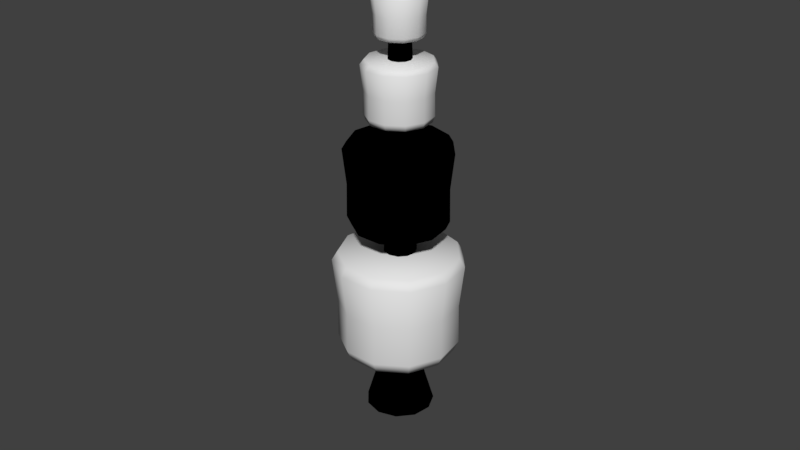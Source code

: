 # Source: Boom_Marshmellow4.blend  (saved by Blender 2.78.0; exported with 4.5.12 LTS)
import bpy
from mathutils import Matrix  # noqa: F401  (used for matrix-valued properties, if any)

bpy.ops.wm.read_factory_settings(use_empty=True)
scene = bpy.context.scene
scene.name = 'Scene'

# ---- collections
col_collection_1 = bpy.data.collections.new('Collection 1'); scene.collection.children.link(col_collection_1)

# ---- images (referenced by path relative to the original .blend; pixels are not part of the script)
import os
ASSET_DIR = os.environ.get("B2B_ASSET_DIR", "")  # directory of the original .blend (textures are referenced by path, not embedded)
HERE = os.path.dirname(os.path.abspath(__file__))  # packed textures are extracted next to this script under _unpacked/

def load_image(name, relpath, width, height, colorspace="sRGB"):
    """Load a texture the original file referenced (path relative to the .blend, or extracted next to this script)."""
    p = next((c for c in (os.path.join(HERE, relpath), os.path.join(ASSET_DIR, relpath)) if relpath and os.path.exists(c)), "")
    if p:
        img = bpy.data.images.load(p, check_existing=True)
        img.name = name
    else:  # same state as the original file: an image datablock whose file is absent (Cycles renders it pink)
        img = bpy.data.images.new(name, width, height)
        img.source = "FILE"
        img.filepath = "//" + (relpath or name)
    img.colorspace_settings.name = colorspace
    return img
img_boom_marshmellow2_1001_albedotransparency_png = load_image('Boom_Marshmellow2_1001_AlbedoTransparency.png', 'Boom_Marshmellow2_1001_AlbedoTransparency.png', 1024, 1024, 'sRGB')
img_boom_marshmellow_trunk_1001_albedotransparency_png = load_image('Boom_Marshmellow_Trunk_1001_AlbedoTransparency.png', 'Boom_Marshmellow_Trunk_1001_AlbedoTransparency.png', 1024, 1024, 'sRGB')
img_boom_marshmellow2_1001_albedotransparency_png_001 = load_image('Boom_Marshmellow2_1001_AlbedoTransparency.png.001', 'Boom_Marshmellow2_1001_AlbedoTransparency.png', 1024, 1024, 'sRGB')

# ---- materials (node trees are filled in below, after node groups)
mat_material_006 = bpy.data.materials.new('Material.006')
mat_material_006.alpha_threshold = 0.0
mat_material_006.roughness = 0.5
mat_material_002 = bpy.data.materials.new('Material.002')
mat_material_002.alpha_threshold = 0.0
mat_material_002.roughness = 0.5
mat_material_001 = bpy.data.materials.new('Material.001')
mat_material_001.alpha_threshold = 0.0
mat_material_001.roughness = 0.5
mat_material_003 = bpy.data.materials.new('Material.003')
mat_material_003.alpha_threshold = 0.0
mat_material_003.roughness = 0.5
mat_material_004 = bpy.data.materials.new('Material.004')
mat_material_004.alpha_threshold = 0.0
mat_material_004.roughness = 0.5
mat_material_005 = bpy.data.materials.new('Material.005')
mat_material_005.alpha_threshold = 0.0
mat_material_005.roughness = 0.5
mat_material_000 = bpy.data.materials.new('Material.000')
mat_material_000.alpha_threshold = 0.0
mat_material_000.roughness = 0.5

# ---- material node trees
mat_material_006.use_nodes = True; mat_material_006.node_tree.nodes.clear()
_N = mat_material_006.node_tree.nodes; _L = mat_material_006.node_tree.links
n0 = _N.new('ShaderNodeTexImage'); n0.name = 'Image Texture'; n0.location = (296, 177)
n0.width = 140
n0.image = img_boom_marshmellow2_1001_albedotransparency_png
n1 = _N.new('ShaderNodeOutputMaterial'); n1.name = 'Material Output'; n1.location = (300, 289)
n2 = _N.new('ShaderNodeBsdfDiffuse'); n2.name = 'Diffuse BSDF'; n2.location = (1, 318)
n2.width = 158
_L.new(n2.outputs[0], n1.inputs[0])
n1.is_active_output = True
mat_material_002.use_nodes = True; mat_material_002.node_tree.nodes.clear()
_N = mat_material_002.node_tree.nodes; _L = mat_material_002.node_tree.links
n0 = _N.new('ShaderNodeOutputMaterial'); n0.name = 'Material Output'; n0.location = (300, 300)
n1 = _N.new('ShaderNodeBsdfDiffuse'); n1.name = 'Diffuse BSDF'; n1.location = (10, 300)
n2 = _N.new('ShaderNodeTexImage'); n2.name = 'Image Texture'; n2.location = (316, 187)
n2.width = 140
n2.image = img_boom_marshmellow_trunk_1001_albedotransparency_png
_L.new(n1.outputs[0], n0.inputs[0])
n0.is_active_output = True
mat_material_001.use_nodes = True; mat_material_001.node_tree.nodes.clear()
_N = mat_material_001.node_tree.nodes; _L = mat_material_001.node_tree.links
n0 = _N.new('NodeUndefined'); n0.name = 'Output'; n0.location = (300, 300)
n0.inputs[1].default_value = 1.0
n1 = _N.new('NodeUndefined'); n1.name = 'Material'; n1.location = (10, 300)
n1.inputs[0].default_value = (0.0, 0.0, 0.0, 1.0)
n1.inputs[1].default_value = (0.0, 0.0, 0.0, 1.0)
n1.inputs[2].default_value = 0.0
n1.inputs[3].default_value = (0.0, 0.0, 0.0)
n2 = _N.new('ShaderNodeTexImage'); n2.name = 'Image Texture'; n2.location = (277, 64)
n2.width = 140
n2.image = img_boom_marshmellow2_1001_albedotransparency_png
_L.new(n1.outputs[0], n0.inputs[0])
mat_material_003.use_nodes = True; mat_material_003.node_tree.nodes.clear()
_N = mat_material_003.node_tree.nodes; _L = mat_material_003.node_tree.links
n0 = _N.new('ShaderNodeOutputMaterial'); n0.name = 'Material Output'; n0.location = (300, 300)
n1 = _N.new('ShaderNodeBsdfDiffuse'); n1.name = 'Diffuse BSDF'; n1.location = (10, 300)
n2 = _N.new('ShaderNodeTexImage'); n2.name = 'Image Texture'; n2.location = (299, 199)
n2.width = 140
n2.image = img_boom_marshmellow_trunk_1001_albedotransparency_png
_L.new(n1.outputs[0], n0.inputs[0])
n0.is_active_output = True
mat_material_004.use_nodes = True; mat_material_004.node_tree.nodes.clear()
_N = mat_material_004.node_tree.nodes; _L = mat_material_004.node_tree.links
n0 = _N.new('ShaderNodeOutputMaterial'); n0.name = 'Material Output'; n0.location = (300, 300)
n1 = _N.new('ShaderNodeBsdfDiffuse'); n1.name = 'Diffuse BSDF'; n1.location = (10, 300)
n2 = _N.new('ShaderNodeTexImage'); n2.name = 'Image Texture'; n2.location = (299, 183)
n2.width = 140
n2.image = img_boom_marshmellow_trunk_1001_albedotransparency_png
_L.new(n1.outputs[0], n0.inputs[0])
n0.is_active_output = True
mat_material_005.use_nodes = True; mat_material_005.node_tree.nodes.clear()
_N = mat_material_005.node_tree.nodes; _L = mat_material_005.node_tree.links
n0 = _N.new('ShaderNodeOutputMaterial'); n0.name = 'Material Output'; n0.location = (300, 300)
n1 = _N.new('ShaderNodeBsdfDiffuse'); n1.name = 'Diffuse BSDF'; n1.location = (10, 300)
n2 = _N.new('ShaderNodeTexImage'); n2.name = 'Image Texture'; n2.location = (301, 173)
n2.width = 140
n2.image = img_boom_marshmellow_trunk_1001_albedotransparency_png
_L.new(n1.outputs[0], n0.inputs[0])
n0.is_active_output = True
mat_material_000.use_nodes = True; mat_material_000.node_tree.nodes.clear()
_N = mat_material_000.node_tree.nodes; _L = mat_material_000.node_tree.links
n0 = _N.new('ShaderNodeTexImage'); n0.name = 'Image Texture'; n0.location = (296, 177)
n0.width = 140
n0.image = img_boom_marshmellow2_1001_albedotransparency_png_001
n1 = _N.new('ShaderNodeOutputMaterial'); n1.name = 'Material Output'; n1.location = (300, 289)
n2 = _N.new('ShaderNodeBsdfDiffuse'); n2.name = 'Diffuse BSDF'; n2.location = (1, 318)
n2.width = 158
_L.new(n2.outputs[0], n1.inputs[0])
n1.is_active_output = True

# ---- world
world_world = bpy.data.worlds.new('World'); scene.world = world_world
world_world.color = (0.05088, 0.05088, 0.05088)
world_world.use_sun_shadow = False
world_world.sun_shadow_jitter_overblur = 0.0
world_world.cycles.sampling_method = 'MANUAL'

# ---- meshes
me_marshmellow = bpy.data.meshes.new('Marshmellow')
me_marshmellow.from_pydata([(0.00487, -0.03018, 3.255), (0.00487, -0.03018, 4.668), (-0.7149, 0.2985, 3.952), (-0.7784, -0.1428, 3.952), (-0.5932, -0.5484, 3.952), (-0.2181, -0.7894, 3.952), (0.2278, -0.7894, 3.952), (0.6029, -0.5484, 3.952), (0.7881, -0.1428, 3.952), (0.7247, 0.2985, 3.952), (-0.4229, 0.6355, 3.952), (0.4327, 0.6355, 3.952), (0.00487, 0.7611, 3.952), (0.00487, 0.7047, 3.275), (0.00487, 0.77, 3.417), (0.00487, 0.7545, 4.651), (0.00487, 0.8263, 4.529), (0.4022, 0.588, 3.275), (0.4375, 0.6429, 3.417), (0.4291, 0.63, 4.651), (0.4679, 0.6903, 4.529), (0.6733, 0.2751, 3.275), (0.7327, 0.3022, 3.417), (0.7187, 0.2958, 4.651), (0.784, 0.3256, 4.529), (0.7323, -0.1348, 3.275), (0.7969, -0.1441, 3.417), (0.7816, -0.1419, 4.651), (0.8526, -0.1521, 4.529), (0.5602, -0.5114, 3.275), (0.6096, -0.5542, 3.417), (0.5979, -0.5441, 4.651), (0.6522, -0.5911, 4.529), (0.2119, -0.7353, 3.275), (0.2303, -0.7979, 3.417), (0.226, -0.7831, 4.651), (0.2462, -0.852, 4.529), (-0.2022, -0.7353, 3.275), (-0.2206, -0.7979, 3.417), (-0.2162, -0.7831, 4.651), (-0.2364, -0.852, 4.529), (-0.5505, -0.5114, 3.275), (-0.5998, -0.5542, 3.417), (-0.5882, -0.5441, 4.651), (-0.6424, -0.5911, 4.529), (-0.7225, -0.1348, 3.275), (-0.7871, -0.1441, 3.417), (-0.7719, -0.1419, 4.651), (-0.8429, -0.1521, 4.529), (-0.6636, 0.2751, 3.275), (-0.723, 0.3022, 3.417), (-0.7089, 0.2958, 4.651), (-0.7742, 0.3256, 4.529), (-0.3924, 0.588, 3.275), (-0.4277, 0.6429, 3.417), (-0.4194, 0.63, 4.651), (-0.4582, 0.6903, 4.529), (4.544e-08, -0.5536, 0.01457), (-0.004137, -0.04237, 8.087), (-0.2993, -0.4657, 0.01457), (-0.02704, -0.03564, 8.087), (-0.5035, -0.23, 0.01457), (-0.04268, -0.0176, 8.087), (-0.5479, 0.07878, 0.01457), (-0.04607, 0.00603, 8.087), (-0.4184, 0.3625, 0.01457), (-0.03616, 0.02775, 8.087), (-0.156, 0.5311, 0.01457), (-0.01607, 0.04065, 8.087), (0.156, 0.5311, 0.01457), (0.0078, 0.04065, 8.087), (0.4184, 0.3625, 0.01457), (0.02788, 0.02775, 8.087), (0.5479, 0.07878, 0.01457), (0.0378, 0.00603, 8.087), (0.5035, -0.23, 0.01457), (0.0344, -0.0176, 8.087), (0.2993, -0.4657, 0.01457), (0.01877, -0.03564, 8.087), (-0.004102, -0.07619, 7.935), (-0.04529, -0.0641, 7.935), (-0.07341, -0.03165, 7.935), (-0.07952, 0.01084, 7.935), (-0.06168, 0.04989, 7.935), (-0.02557, 0.0731, 7.935), (0.01736, 0.0731, 7.935), (0.05348, 0.04989, 7.935), (0.07131, 0.01084, 7.935), (0.0652, -0.03165, 7.935), (0.03709, -0.0641, 7.935), (-0.1627, -0.2531, 0.9591), (-0.2737, -0.125, 0.9591), (-0.2978, 0.04282, 0.9591), (-0.2274, 0.197, 0.9591), (-0.08477, 0.2887, 0.9591), (0.08477, 0.2887, 0.9591), (0.2274, 0.197, 0.9591), (0.2978, 0.04282, 0.9591), (0.2737, -0.125, 0.9591), (0.1627, -0.2531, 0.9591), (4.525e-08, -0.3009, 0.9591), (-0.003526, -0.2055, 5.414), (-0.1146, -0.1729, 5.414), (-0.1905, -0.08537, 5.414), (-0.2069, 0.02925, 5.414), (-0.1588, 0.1346, 5.414), (-0.06142, 0.1972, 5.414), (0.05437, 0.1972, 5.414), (0.1518, 0.1346, 5.414), (0.1999, 0.02925, 5.414), (0.1834, -0.08537, 5.414), (0.1076, -0.1729, 5.414), (-0.003918, -0.1338, 7.131), (-0.07626, -0.1126, 7.131), (-0.1256, -0.05558, 7.131), (-0.1364, 0.01904, 7.131), (-0.105, 0.08762, 7.131), (-0.04161, 0.1284, 7.131), (0.03378, 0.1284, 7.131), (0.0972, 0.08762, 7.131), (0.1285, 0.01904, 7.131), (0.1178, -0.05558, 7.131), (0.06842, -0.1126, 7.131), (-0.2221, -0.3456, 0.5003), (-0.3736, -0.1706, 0.5003), (-0.4066, 0.05846, 0.5003), (-0.3104, 0.269, 0.5003), (-0.1157, 0.3941, 0.5003), (0.1157, 0.3941, 0.5003), (0.3104, 0.269, 0.5003), (0.4066, 0.05846, 0.5003), (0.3736, -0.1706, 0.5003), (0.2221, -0.3456, 0.5003), (4.514e-08, -0.4108, 0.5003), (-0.004137, -0.04237, 8.087), (-0.02704, -0.03564, 8.087), (-0.04268, -0.0176, 8.087), (-0.04607, 0.00603, 8.087), (-0.03616, 0.02775, 8.087), (-0.01607, 0.04065, 8.087), (0.0078, 0.04065, 8.087), (0.02788, 0.02775, 8.087), (0.0378, 0.00603, 8.087), (0.0344, -0.0176, 8.087), (0.01877, -0.03564, 8.087), (-0.004165, -6.103e-09, 8.212), (-0.008307, -0.004832, 4.974), (-0.008307, -0.004832, 5.922), (-0.4912, 0.2157, 5.441), (-0.5338, -0.08039, 5.441), (-0.4095, -0.3525, 5.441), (-0.1579, -0.5142, 5.441), (0.1413, -0.5142, 5.441), (0.3929, -0.3525, 5.441), (0.5172, -0.08039, 5.441), (0.4746, 0.2157, 5.441), (-0.2953, 0.4418, 5.441), (0.2787, 0.4418, 5.441), (-0.008307, 0.5261, 5.441), (-0.008307, 0.4983, 4.987), (-0.008307, 0.532, 5.083), (-0.008307, 0.5088, 5.91), (-0.008307, 0.5698, 5.828), (0.2637, 0.4185, 4.987), (0.2819, 0.4468, 5.083), (0.2694, 0.4273, 5.91), (0.3024, 0.4786, 5.828), (0.4494, 0.2042, 4.987), (0.48, 0.2182, 5.083), (0.459, 0.2086, 5.91), (0.5144, 0.2339, 5.828), (0.4897, -0.07644, 4.987), (0.5231, -0.08123, 5.083), (0.5001, -0.07794, 5.91), (0.5605, -0.08661, 5.828), (0.372, -0.3343, 4.987), (0.3974, -0.3564, 5.083), (0.3799, -0.3412, 5.91), (0.426, -0.3811, 5.828), (0.1335, -0.4876, 4.987), (0.1429, -0.5199, 5.083), (0.1364, -0.4977, 5.91), (0.1536, -0.5562, 5.828), (-0.1501, -0.4876, 4.987), (-0.1595, -0.5199, 5.083), (-0.153, -0.4977, 5.91), (-0.1702, -0.5562, 5.828), (-0.3886, -0.3343, 4.987), (-0.414, -0.3564, 5.083), (-0.3965, -0.3412, 5.91), (-0.4426, -0.3811, 5.828), (-0.5064, -0.07644, 4.987), (-0.5397, -0.08123, 5.083), (-0.5168, -0.07794, 5.91), (-0.5771, -0.08661, 5.828), (-0.466, 0.2042, 4.987), (-0.4966, 0.2182, 5.083), (-0.4756, 0.2086, 5.91), (-0.531, 0.2339, 5.828), (-0.2803, 0.4185, 4.987), (-0.2985, 0.4468, 5.083), (-0.286, 0.4273, 5.91), (-0.319, 0.4786, 5.828), (-0.008466, -0.0007181, 6.237), (-0.008466, -0.0007181, 6.927), (-0.3599, 0.1598, 6.577), (-0.3909, -0.0557, 6.577), (-0.3005, -0.2537, 6.577), (-0.1173, -0.3714, 6.577), (0.1004, -0.3714, 6.577), (0.2835, -0.2537, 6.577), (0.374, -0.0557, 6.577), (0.343, 0.1598, 6.577), (-0.2174, 0.3243, 6.577), (0.2004, 0.3243, 6.577), (-0.008466, 0.3857, 6.577), (-0.008466, 0.3489, 6.247), (-0.008466, 0.39, 6.316), (-0.008466, 0.3812, 6.918), (-0.008466, 0.4175, 6.859), (0.1806, 0.2934, 6.247), (0.2028, 0.3279, 6.316), (0.198, 0.3206, 6.918), (0.2176, 0.3511, 6.859), (0.3096, 0.1445, 6.247), (0.3469, 0.1616, 6.316), (0.3389, 0.1579, 6.918), (0.3719, 0.173, 6.859), (0.3376, -0.05048, 6.247), (0.3782, -0.05632, 6.316), (0.3696, -0.05507, 6.918), (0.4055, -0.06023, 6.859), (0.2558, -0.2297, 6.247), (0.2868, -0.2566, 6.316), (0.2802, -0.2508, 6.918), (0.3076, -0.2746, 6.859), (0.09004, -0.3362, 6.247), (0.1016, -0.3756, 6.316), (0.09913, -0.3672, 6.918), (0.1094, -0.402, 6.859), (-0.107, -0.3362, 6.247), (-0.1185, -0.3756, 6.316), (-0.1161, -0.3672, 6.918), (-0.1263, -0.402, 6.859), (-0.2727, -0.2297, 6.247), (-0.3037, -0.2566, 6.316), (-0.2971, -0.2508, 6.918), (-0.3245, -0.2746, 6.859), (-0.3546, -0.05048, 6.247), (-0.3952, -0.05632, 6.316), (-0.3865, -0.05507, 6.918), (-0.4224, -0.06023, 6.859), (-0.3265, 0.1445, 6.247), (-0.3638, 0.1616, 6.316), (-0.3559, 0.1579, 6.918), (-0.3889, 0.173, 6.859), (-0.1975, 0.2934, 6.247), (-0.2197, 0.3279, 6.316), (-0.2149, 0.3206, 6.918), (-0.2346, 0.3511, 6.859), (-0.01525, 0.01825, 7.982), (-0.01525, 0.01825, 8.3), (-0.1778, 0.09247, 8.139), (-0.1921, -0.007178, 8.139), (-0.1503, -0.09875, 8.139), (-0.06559, -0.1532, 8.139), (0.03508, -0.1532, 8.139), (0.1198, -0.09875, 8.139), (0.1616, -0.007178, 8.139), (0.1473, 0.09247, 8.139), (-0.1118, 0.1686, 8.139), (0.08134, 0.1686, 8.139), (-0.01525, 0.1969, 8.139), (-0.01525, 0.1822, 7.987), (-0.01525, 0.1989, 8.019), (-0.01525, 0.1914, 8.296), (-0.01525, 0.2116, 8.269), (0.0734, 0.1562, 7.987), (0.08242, 0.1702, 8.019), (0.07837, 0.1639, 8.296), (0.0893, 0.1809, 8.269), (0.1339, 0.08637, 7.987), (0.1491, 0.0933, 8.019), (0.1423, 0.09019, 8.296), (0.1607, 0.09858, 8.269), (0.1471, -0.005088, 7.987), (0.1636, -0.007461, 8.019), (0.1562, -0.006396, 8.296), (0.1762, -0.009272, 8.269), (0.1087, -0.08914, 7.987), (0.1213, -0.1001, 8.019), (0.1156, -0.09515, 8.296), (0.1309, -0.1084, 8.269), (0.03095, -0.1391, 7.987), (0.03564, -0.1551, 8.019), (0.03354, -0.1479, 8.296), (0.03923, -0.1673, 8.269), (-0.06145, -0.1391, 7.987), (-0.06615, -0.1551, 8.019), (-0.06404, -0.1479, 8.296), (-0.06974, -0.1673, 8.269), (-0.1392, -0.08914, 7.987), (-0.1518, -0.1001, 8.019), (-0.1461, -0.09515, 8.296), (-0.1614, -0.1084, 8.269), (-0.1776, -0.005088, 7.987), (-0.1941, -0.007461, 8.019), (-0.1867, -0.006396, 8.296), (-0.2067, -0.009272, 8.269), (-0.1644, 0.08637, 7.987), (-0.1796, 0.0933, 8.019), (-0.1728, 0.09019, 8.296), (-0.1912, 0.09858, 8.269), (-0.1039, 0.1562, 7.987), (-0.1129, 0.1702, 8.019), (-0.1089, 0.1639, 8.296), (-0.1198, 0.1809, 8.269), (0.00487, -0.03018, 1.092), (0.00487, -0.03018, 2.826), (-0.8785, 0.3733, 1.948), (-0.9564, -0.1684, 1.948), (-0.7291, -0.6662, 1.948), (-0.2687, -0.962, 1.948), (0.2785, -0.962, 1.948), (0.7388, -0.6662, 1.948), (0.9661, -0.1684, 1.948), (0.8883, 0.3733, 1.948), (-0.5202, 0.7868, 1.948), (0.5299, 0.7868, 1.948), (0.00487, 0.941, 1.948), (0.00487, 0.8717, 1.117), (0.00487, 0.9518, 1.291), (0.00487, 0.9329, 2.805), (0.00487, 1.021, 2.655), (0.4925, 0.7285, 1.117), (0.5358, 0.7959, 1.291), (0.5255, 0.78, 2.805), (0.5732, 0.8541, 2.655), (0.8253, 0.3445, 1.117), (0.8981, 0.3777, 1.291), (0.8809, 0.3699, 2.805), (0.961, 0.4065, 2.655), (0.8976, -0.1585, 1.117), (0.9769, -0.1699, 1.291), (0.9581, -0.1672, 2.805), (1.045, -0.1798, 2.655), (0.6865, -0.6208, 1.117), (0.747, -0.6732, 1.291), (0.7327, -0.6609, 2.805), (0.7993, -0.7185, 2.655), (0.259, -0.8955, 1.117), (0.2815, -0.9724, 1.291), (0.2762, -0.9542, 2.805), (0.301, -1.039, 2.655), (-0.2492, -0.8955, 1.117), (-0.2718, -0.9724, 1.291), (-0.2665, -0.9542, 2.805), (-0.2913, -1.039, 2.655), (-0.6767, -0.6208, 1.117), (-0.7373, -0.6732, 1.291), (-0.723, -0.6609, 2.805), (-0.7895, -0.7185, 2.655), (-0.8878, -0.1585, 1.117), (-0.9671, -0.1699, 1.291), (-0.9484, -0.1672, 2.805), (-1.036, -0.1798, 2.655), (-0.8155, 0.3445, 1.117), (-0.8884, 0.3777, 1.291), (-0.8712, 0.3699, 2.805), (-0.9513, 0.4065, 2.655), (-0.4827, 0.7285, 1.117), (-0.526, 0.7959, 1.291), (-0.5158, 0.78, 2.805), (-0.5634, 0.8541, 2.655), (-0.01373, 0.01584, 7.169), (-0.002148, 0.01808, 7.69), (-0.2736, 0.1386, 7.431), (-0.2972, -0.02434, 7.433), (-0.229, -0.1742, 7.432), (-0.09059, -0.2633, 7.429), (0.07402, -0.2635, 7.425), (0.2126, -0.1746, 7.422), (0.2811, -0.02495, 7.42), (0.2578, 0.138, 7.42), (-0.1657, 0.2629, 7.428), (0.1502, 0.2626, 7.421), (-0.007734, 0.3091, 7.425), (-0.01331, 0.2841, 7.175), (-0.01212, 0.3116, 7.227), (-0.002017, 0.3013, 7.683), (-0.002983, 0.3341, 7.638), (0.1316, 0.2413, 7.172), (0.1475, 0.2645, 7.224), (0.151, 0.2561, 7.679), (0.1679, 0.2837, 7.634), (0.2304, 0.127, 7.17), (0.2564, 0.1385, 7.222), (0.2554, 0.1354, 7.678), (0.2845, 0.1489, 7.632), (0.2518, -0.02258, 7.17), (0.2799, -0.02627, 7.222), (0.2779, -0.02255, 7.678), (0.3096, -0.02748, 7.632), (0.1889, -0.16, 7.172), (0.2107, -0.1776, 7.224), (0.2115, -0.1676, 7.68), (0.2355, -0.1895, 7.634), (0.06172, -0.2415, 7.176), (0.07054, -0.2675, 7.228), (0.07722, -0.2538, 7.683), (0.0855, -0.2857, 7.638), (-0.08935, -0.2414, 7.179), (-0.0959, -0.2673, 7.232), (-0.08233, -0.2536, 7.687), (-0.09267, -0.2855, 7.642), (-0.2164, -0.1595, 7.181), (-0.2358, -0.1772, 7.234), (-0.2165, -0.1672, 7.689), (-0.2425, -0.189, 7.645), (-0.279, -0.02202, 7.182), (-0.3048, -0.02564, 7.235), (-0.2826, -0.02196, 7.69), (-0.3163, -0.02682, 7.646), (-0.2574, 0.1275, 7.181), (-0.281, 0.1391, 7.234), (-0.2597, 0.136, 7.689), (-0.2908, 0.1495, 7.645), (-0.1583, 0.2416, 7.178), (-0.1719, 0.2648, 7.231), (-0.1551, 0.2565, 7.686), (-0.174, 0.2841, 7.642)], [], [(10, 56, 16, 12), (9, 24, 28, 8), (8, 28, 32, 7), (7, 32, 36, 6), (6, 36, 40, 5), (5, 40, 44, 4), (4, 44, 48, 3), (3, 48, 52, 2), (2, 52, 56, 10), (11, 20, 24, 9), (14, 12, 11, 18), (27, 23, 1), (12, 16, 20, 11), (14, 18, 17, 13), (20, 16, 15, 19), (18, 22, 21, 17), (24, 20, 19, 23), (22, 26, 25, 21), (28, 24, 23, 27), (26, 30, 29, 25), (32, 28, 27, 31), (30, 34, 33, 29), (36, 32, 31, 35), (34, 38, 37, 33), (40, 36, 35, 39), (38, 42, 41, 37), (44, 40, 39, 43), (42, 46, 45, 41), (48, 44, 43, 47), (46, 50, 49, 45), (52, 48, 47, 51), (50, 54, 53, 49), (56, 52, 51, 55), (54, 14, 13, 53), (16, 56, 55, 15), (53, 13, 0), (18, 11, 9, 22), (50, 2, 10, 54), (46, 3, 2, 50), (42, 4, 3, 46), (38, 5, 4, 42), (34, 6, 5, 38), (30, 7, 6, 34), (26, 8, 7, 30), (22, 9, 8, 26), (54, 10, 12, 14), (41, 45, 0), (21, 25, 0), (37, 41, 0), (13, 17, 0), (17, 21, 0), (33, 37, 0), (49, 53, 0), (29, 33, 0), (45, 49, 0), (25, 29, 0), (43, 39, 1), (23, 19, 1), (39, 35, 1), (55, 51, 1), (19, 15, 1), (15, 55, 1), (35, 31, 1), (51, 47, 1), (31, 27, 1), (47, 43, 1), (79, 58, 60, 80), (80, 60, 62, 81), (81, 62, 64, 82), (82, 64, 66, 83), (83, 66, 68, 84), (84, 68, 70, 85), (85, 70, 72, 86), (86, 72, 74, 87), (87, 74, 76, 88), (88, 76, 78, 89), (89, 78, 58, 79), (122, 89, 79, 112), (121, 88, 89, 122), (120, 87, 88, 121), (119, 86, 87, 120), (118, 85, 86, 119), (117, 84, 85, 118), (116, 83, 84, 117), (115, 82, 83, 116), (114, 81, 82, 115), (113, 80, 81, 114), (112, 79, 80, 113), (133, 100, 90, 123), (123, 90, 91, 124), (124, 91, 92, 125), (125, 92, 93, 126), (126, 93, 94, 127), (127, 94, 95, 128), (128, 95, 96, 129), (129, 96, 97, 130), (130, 97, 98, 131), (131, 98, 99, 132), (132, 99, 100, 133), (100, 101, 102, 90), (90, 102, 103, 91), (91, 103, 104, 92), (92, 104, 105, 93), (93, 105, 106, 94), (94, 106, 107, 95), (95, 107, 108, 96), (96, 108, 109, 97), (97, 109, 110, 98), (98, 110, 111, 99), (99, 111, 101, 100), (101, 112, 113, 102), (102, 113, 114, 103), (103, 114, 115, 104), (104, 115, 116, 105), (105, 116, 117, 106), (106, 117, 118, 107), (107, 118, 119, 108), (108, 119, 120, 109), (109, 120, 121, 110), (110, 121, 122, 111), (111, 122, 112, 101), (77, 132, 133, 57), (75, 131, 132, 77), (73, 130, 131, 75), (71, 129, 130, 73), (69, 128, 129, 71), (67, 127, 128, 69), (65, 126, 127, 67), (63, 125, 126, 65), (61, 124, 125, 63), (59, 123, 124, 61), (57, 133, 123, 59), (78, 76, 143, 144), (76, 74, 142, 143), (74, 72, 141, 142), (72, 70, 140, 141), (70, 68, 139, 140), (68, 66, 138, 139), (66, 64, 137, 138), (60, 58, 134, 135), (64, 62, 136, 137), (58, 78, 144, 134), (62, 60, 135, 136), (140, 139, 145), (137, 136, 145), (144, 143, 145), (141, 140, 145), (138, 137, 145), (134, 144, 145), (135, 134, 145), (142, 141, 145), (139, 138, 145), (136, 135, 145), (143, 142, 145), (156, 202, 162, 158), (155, 170, 174, 154), (154, 174, 178, 153), (153, 178, 182, 152), (152, 182, 186, 151), (151, 186, 190, 150), (150, 190, 194, 149), (149, 194, 198, 148), (148, 198, 202, 156), (157, 166, 170, 155), (160, 158, 157, 164), (173, 169, 147), (158, 162, 166, 157), (160, 164, 163, 159), (166, 162, 161, 165), (164, 168, 167, 163), (170, 166, 165, 169), (168, 172, 171, 167), (174, 170, 169, 173), (172, 176, 175, 171), (178, 174, 173, 177), (176, 180, 179, 175), (182, 178, 177, 181), (180, 184, 183, 179), (186, 182, 181, 185), (184, 188, 187, 183), (190, 186, 185, 189), (188, 192, 191, 187), (194, 190, 189, 193), (192, 196, 195, 191), (198, 194, 193, 197), (196, 200, 199, 195), (202, 198, 197, 201), (200, 160, 159, 199), (162, 202, 201, 161), (199, 159, 146), (164, 157, 155, 168), (196, 148, 156, 200), (192, 149, 148, 196), (188, 150, 149, 192), (184, 151, 150, 188), (180, 152, 151, 184), (176, 153, 152, 180), (172, 154, 153, 176), (168, 155, 154, 172), (200, 156, 158, 160), (187, 191, 146), (167, 171, 146), (183, 187, 146), (159, 163, 146), (163, 167, 146), (179, 183, 146), (195, 199, 146), (175, 179, 146), (191, 195, 146), (171, 175, 146), (189, 185, 147), (169, 165, 147), (185, 181, 147), (201, 197, 147), (165, 161, 147), (161, 201, 147), (181, 177, 147), (197, 193, 147), (177, 173, 147), (193, 189, 147), (213, 259, 219, 215), (212, 227, 231, 211), (211, 231, 235, 210), (210, 235, 239, 209), (209, 239, 243, 208), (208, 243, 247, 207), (207, 247, 251, 206), (206, 251, 255, 205), (205, 255, 259, 213), (214, 223, 227, 212), (217, 215, 214, 221), (230, 226, 204), (215, 219, 223, 214), (217, 221, 220, 216), (223, 219, 218, 222), (221, 225, 224, 220), (227, 223, 222, 226), (225, 229, 228, 224), (231, 227, 226, 230), (229, 233, 232, 228), (235, 231, 230, 234), (233, 237, 236, 232), (239, 235, 234, 238), (237, 241, 240, 236), (243, 239, 238, 242), (241, 245, 244, 240), (247, 243, 242, 246), (245, 249, 248, 244), (251, 247, 246, 250), (249, 253, 252, 248), (255, 251, 250, 254), (253, 257, 256, 252), (259, 255, 254, 258), (257, 217, 216, 256), (219, 259, 258, 218), (256, 216, 203), (221, 214, 212, 225), (253, 205, 213, 257), (249, 206, 205, 253), (245, 207, 206, 249), (241, 208, 207, 245), (237, 209, 208, 241), (233, 210, 209, 237), (229, 211, 210, 233), (225, 212, 211, 229), (257, 213, 215, 217), (244, 248, 203), (224, 228, 203), (240, 244, 203), (216, 220, 203), (220, 224, 203), (236, 240, 203), (252, 256, 203), (232, 236, 203), (248, 252, 203), (228, 232, 203), (246, 242, 204), (226, 222, 204), (242, 238, 204), (258, 254, 204), (222, 218, 204), (218, 258, 204), (238, 234, 204), (254, 250, 204), (234, 230, 204), (250, 246, 204), (270, 316, 276, 272), (269, 284, 288, 268), (268, 288, 292, 267), (267, 292, 296, 266), (266, 296, 300, 265), (265, 300, 304, 264), (264, 304, 308, 263), (263, 308, 312, 262), (262, 312, 316, 270), (271, 280, 284, 269), (274, 272, 271, 278), (287, 283, 261), (272, 276, 280, 271), (274, 278, 277, 273), (280, 276, 275, 279), (278, 282, 281, 277), (284, 280, 279, 283), (282, 286, 285, 281), (288, 284, 283, 287), (286, 290, 289, 285), (292, 288, 287, 291), (290, 294, 293, 289), (296, 292, 291, 295), (294, 298, 297, 293), (300, 296, 295, 299), (298, 302, 301, 297), (304, 300, 299, 303), (302, 306, 305, 301), (308, 304, 303, 307), (306, 310, 309, 305), (312, 308, 307, 311), (310, 314, 313, 309), (316, 312, 311, 315), (314, 274, 273, 313), (276, 316, 315, 275), (313, 273, 260), (278, 271, 269, 282), (310, 262, 270, 314), (306, 263, 262, 310), (302, 264, 263, 306), (298, 265, 264, 302), (294, 266, 265, 298), (290, 267, 266, 294), (286, 268, 267, 290), (282, 269, 268, 286), (314, 270, 272, 274), (301, 305, 260), (281, 285, 260), (297, 301, 260), (273, 277, 260), (277, 281, 260), (293, 297, 260), (309, 313, 260), (289, 293, 260), (305, 309, 260), (285, 289, 260), (303, 299, 261), (283, 279, 261), (299, 295, 261), (315, 311, 261), (279, 275, 261), (275, 315, 261), (295, 291, 261), (311, 307, 261), (291, 287, 261), (307, 303, 261), (327, 373, 333, 329), (326, 341, 345, 325), (325, 345, 349, 324), (324, 349, 353, 323), (323, 353, 357, 322), (322, 357, 361, 321), (321, 361, 365, 320), (320, 365, 369, 319), (319, 369, 373, 327), (328, 337, 341, 326), (331, 329, 328, 335), (344, 340, 318), (329, 333, 337, 328), (331, 335, 334, 330), (337, 333, 332, 336), (335, 339, 338, 334), (341, 337, 336, 340), (339, 343, 342, 338), (345, 341, 340, 344), (343, 347, 346, 342), (349, 345, 344, 348), (347, 351, 350, 346), (353, 349, 348, 352), (351, 355, 354, 350), (357, 353, 352, 356), (355, 359, 358, 354), (361, 357, 356, 360), (359, 363, 362, 358), (365, 361, 360, 364), (363, 367, 366, 362), (369, 365, 364, 368), (367, 371, 370, 366), (373, 369, 368, 372), (371, 331, 330, 370), (333, 373, 372, 332), (370, 330, 317), (335, 328, 326, 339), (367, 319, 327, 371), (363, 320, 319, 367), (359, 321, 320, 363), (355, 322, 321, 359), (351, 323, 322, 355), (347, 324, 323, 351), (343, 325, 324, 347), (339, 326, 325, 343), (371, 327, 329, 331), (358, 362, 317), (338, 342, 317), (354, 358, 317), (330, 334, 317), (334, 338, 317), (350, 354, 317), (366, 370, 317), (346, 350, 317), (362, 366, 317), (342, 346, 317), (360, 356, 318), (340, 336, 318), (356, 352, 318), (372, 368, 318), (336, 332, 318), (332, 372, 318), (352, 348, 318), (368, 364, 318), (348, 344, 318), (364, 360, 318), (384, 430, 390, 386), (383, 398, 402, 382), (382, 402, 406, 381), (381, 406, 410, 380), (380, 410, 414, 379), (379, 414, 418, 378), (378, 418, 422, 377), (377, 422, 426, 376), (376, 426, 430, 384), (385, 394, 398, 383), (388, 386, 385, 392), (401, 397, 375), (386, 390, 394, 385), (388, 392, 391, 387), (394, 390, 389, 393), (392, 396, 395, 391), (398, 394, 393, 397), (396, 400, 399, 395), (402, 398, 397, 401), (400, 404, 403, 399), (406, 402, 401, 405), (404, 408, 407, 403), (410, 406, 405, 409), (408, 412, 411, 407), (414, 410, 409, 413), (412, 416, 415, 411), (418, 414, 413, 417), (416, 420, 419, 415), (422, 418, 417, 421), (420, 424, 423, 419), (426, 422, 421, 425), (424, 428, 427, 423), (430, 426, 425, 429), (428, 388, 387, 427), (390, 430, 429, 389), (427, 387, 374), (392, 385, 383, 396), (424, 376, 384, 428), (420, 377, 376, 424), (416, 378, 377, 420), (412, 379, 378, 416), (408, 380, 379, 412), (404, 381, 380, 408), (400, 382, 381, 404), (396, 383, 382, 400), (428, 384, 386, 388), (415, 419, 374), (395, 399, 374), (411, 415, 374), (387, 391, 374), (391, 395, 374), (407, 411, 374), (423, 427, 374), (403, 407, 374), (419, 423, 374), (399, 403, 374), (417, 413, 375), (397, 393, 375), (413, 409, 375), (429, 425, 375), (393, 389, 375), (389, 429, 375), (409, 405, 375), (425, 421, 375), (405, 401, 375), (421, 417, 375)])
me_marshmellow.polygons.foreach_set('use_smooth', [True] * 484)
me_marshmellow.polygons.foreach_set('material_index', [1, 1, 1, 1, 1, 1, 1, 1, 1, 1, 1, 1, 1, 1, 1, 1, 1, 1, 1, 1, 1, 1, 1, 1, 1, 1, 1, 1, 1, 1, 1, 1, 1, 1, 1, 1, 1, 1, 1, 1, 1, 1, 1, 1, 1, 1, 1, 1, 1, 1, 1, 1, 1, 1, 1, 1, 1, 1, 1, 1, 1, 1, 1, 1, 1, 1, 2, 2, 2, 2, 2, 2, 2, 2, 2, 2, 2, 2, 2, 2, 2, 2, 2, 2, 2, 2, 2, 2, 2, 2, 2, 2, 2, 2, 2, 2, 2, 2, 2, 2, 2, 2, 2, 2, 2, 2, 2, 2, 2, 2, 2, 2, 2, 2, 2, 2, 2, 2, 2, 2, 2, 2, 2, 2, 2, 2, 2, 2, 2, 2, 2, 2, 2, 2, 2, 2, 2, 2, 2, 2, 2, 2, 2, 2, 2, 2, 2, 2, 2, 2, 2, 2, 2, 2, 3, 3, 3, 3, 3, 3, 3, 3, 3, 3, 3, 3, 3, 3, 3, 3, 3, 3, 3, 3, 3, 3, 3, 3, 3, 3, 3, 3, 3, 3, 3, 3, 3, 3, 3, 3, 3, 3, 3, 3, 3, 3, 3, 3, 3, 3, 3, 3, 3, 3, 3, 3, 3, 3, 3, 3, 3, 3, 3, 3, 3, 3, 3, 3, 3, 3, 4, 4, 4, 4, 4, 4, 4, 4, 4, 4, 4, 4, 4, 4, 4, 4, 4, 4, 4, 4, 4, 4, 4, 4, 4, 4, 4, 4, 4, 4, 4, 4, 4, 4, 4, 4, 4, 4, 4, 4, 4, 4, 4, 4, 4, 4, 4, 4, 4, 4, 4, 4, 4, 4, 4, 4, 4, 4, 4, 4, 4, 4, 4, 4, 4, 4, 0, 0, 0, 0, 0, 0, 0, 0, 0, 0, 0, 0, 0, 0, 0, 0, 0, 0, 0, 0, 0, 0, 0, 0, 0, 0, 0, 0, 0, 0, 0, 0, 0, 0, 0, 0, 0, 0, 0, 0, 0, 0, 0, 0, 0, 0, 0, 0, 0, 0, 0, 0, 0, 0, 0, 0, 0, 0, 0, 0, 0, 0, 0, 0, 0, 0, 5, 5, 5, 5, 5, 5, 5, 5, 5, 5, 5, 5, 5, 5, 5, 5, 5, 5, 5, 5, 5, 5, 5, 5, 5, 5, 5, 5, 5, 5, 5, 5, 5, 5, 5, 5, 5, 5, 5, 5, 5, 5, 5, 5, 5, 5, 5, 5, 5, 5, 5, 5, 5, 5, 5, 5, 5, 5, 5, 5, 5, 5, 5, 5, 5, 5, 6, 6, 6, 6, 6, 6, 6, 6, 6, 6, 6, 6, 6, 6, 6, 6, 6, 6, 6, 6, 6, 6, 6, 6, 6, 6, 6, 6, 6, 6, 6, 6, 6, 6, 6, 6, 6, 6, 6, 6, 6, 6, 6, 6, 6, 6, 6, 6, 6, 6, 6, 6, 6, 6, 6, 6, 6, 6, 6, 6, 6, 6, 6, 6, 6, 6])
_uv = me_marshmellow.uv_layers.new(name='UVMap')
_uv.uv.foreach_set('vector', [0.6194, 0.1399, 0.6226, 0.02865, 0.7129, 0.03023, 0.7085, 0.1426, 0.8918, 0.153, 0.8984, 0.03412, 0.9999, 0.03173, 0.9883, 0.1619, 0.002665, 0.1462, 0.0001146, 0.02785, 0.09358, 0.03327, 0.09361, 0.1434, 0.09361, 0.1434, 0.09358, 0.03327, 0.1811, 0.03256, 0.1821, 0.1411, 0.1821, 0.1411, 0.1811, 0.03256, 0.2684, 0.03063, 0.2692, 0.1392, 0.2692, 0.1392, 0.2684, 0.03063, 0.3561, 0.02896, 0.3562, 0.138, 0.3562, 0.138, 0.3561, 0.02896, 0.4443, 0.028, 0.4434, 0.1376, 0.4434, 0.1376, 0.4443, 0.028, 0.5332, 0.02788, 0.5311, 0.1382, 0.5311, 0.1382, 0.5332, 0.02788, 0.6226, 0.02865, 0.6194, 0.1399, 0.799, 0.1468, 0.8044, 0.03234, 0.8984, 0.03412, 0.8918, 0.153, 0.703, 0.2481, 0.7085, 0.1426, 0.799, 0.1468, 0.7911, 0.2534, 0.2786, 0.5469, 0.2128, 0.6039, 0.1485, 0.4632, 0.7085, 0.1426, 0.7129, 0.03023, 0.8044, 0.03234, 0.799, 0.1468, 0.703, 0.2481, 0.7911, 0.2534, 0.7886, 0.2855, 0.7014, 0.2801, 0.8044, 0.03234, 0.7129, 0.03023, 0.7134, 0.001956, 0.8048, 0.003595, 0.7911, 0.2534, 0.88, 0.2618, 0.8758, 0.2938, 0.7886, 0.2855, 0.8984, 0.03412, 0.8044, 0.03234, 0.8048, 0.003595, 0.898, 0.004409, 0.88, 0.2618, 0.9734, 0.2778, 0.9635, 0.3099, 0.8758, 0.2938, 0.9999, 0.03173, 0.8984, 0.03412, 0.898, 0.004409, 0.9944, 0.0001155, 0.008118, 0.2595, 0.09866, 0.2492, 0.1016, 0.2808, 0.01592, 0.2921, 0.09358, 0.03327, 0.0001146, 0.02785, 0.00611, 0.0002615, 0.09423, 0.006474, 0.09866, 0.2492, 0.1851, 0.2443, 0.1865, 0.2755, 0.1016, 0.2808, 0.1811, 0.03256, 0.09358, 0.03327, 0.09423, 0.006474, 0.1806, 0.005543, 0.1851, 0.2443, 0.2706, 0.2418, 0.2713, 0.273, 0.1865, 0.2755, 0.2684, 0.03063, 0.1811, 0.03256, 0.1806, 0.005543, 0.2678, 0.003433, 0.2706, 0.2418, 0.3562, 0.2408, 0.3563, 0.272, 0.2713, 0.273, 0.3561, 0.02896, 0.2684, 0.03063, 0.2678, 0.003433, 0.3556, 0.001577, 0.3562, 0.2408, 0.4421, 0.2409, 0.4418, 0.2724, 0.3563, 0.272, 0.4443, 0.028, 0.3561, 0.02896, 0.3556, 0.001577, 0.4441, 0.0004222, 0.4421, 0.2409, 0.5285, 0.2422, 0.5279, 0.2738, 0.4418, 0.2724, 0.5332, 0.02788, 0.4443, 0.028, 0.4441, 0.0004222, 0.5332, 0.0001146, 0.5285, 0.2422, 0.6155, 0.2445, 0.6144, 0.2763, 0.5279, 0.2738, 0.6226, 0.02865, 0.5332, 0.02788, 0.5332, 0.0001146, 0.6229, 0.0006657, 0.6155, 0.2445, 0.703, 0.2481, 0.7014, 0.2801, 0.6144, 0.2763, 0.7129, 0.03023, 0.6226, 0.02865, 0.6229, 0.0006657, 0.7134, 0.001956, 0.3881, 0.3218, 0.4689, 0.3101, 0.4483, 0.4535, 0.7911, 0.2534, 0.799, 0.1468, 0.8918, 0.153, 0.88, 0.2618, 0.5285, 0.2422, 0.5311, 0.1382, 0.6194, 0.1399, 0.6155, 0.2445, 0.4421, 0.2409, 0.4434, 0.1376, 0.5311, 0.1382, 0.5285, 0.2422, 0.3562, 0.2408, 0.3562, 0.138, 0.4434, 0.1376, 0.4421, 0.2409, 0.2706, 0.2418, 0.2692, 0.1392, 0.3562, 0.138, 0.3562, 0.2408, 0.1851, 0.2443, 0.1821, 0.1411, 0.2692, 0.1392, 0.2706, 0.2418, 0.09866, 0.2492, 0.09361, 0.1434, 0.1821, 0.1411, 0.1851, 0.2443, 0.008118, 0.2595, 0.002665, 0.1462, 0.09361, 0.1434, 0.09866, 0.2492, 0.88, 0.2618, 0.8918, 0.153, 0.9883, 0.1619, 0.9734, 0.2778, 0.6155, 0.2445, 0.6194, 0.1399, 0.7085, 0.1426, 0.703, 0.2481, 0.3264, 0.5318, 0.3034, 0.4535, 0.4483, 0.4535, 0.5873, 0.4127, 0.5873, 0.4943, 0.4483, 0.4535, 0.3881, 0.5853, 0.3264, 0.5318, 0.4483, 0.4535, 0.4689, 0.3101, 0.5431, 0.344, 0.4483, 0.4535, 0.5431, 0.344, 0.5873, 0.4127, 0.4483, 0.4535, 0.4689, 0.5969, 0.3881, 0.5853, 0.4483, 0.4535, 0.3264, 0.3752, 0.3881, 0.3218, 0.4483, 0.4535, 0.5431, 0.563, 0.4689, 0.5969, 0.4483, 0.4535, 0.3034, 0.4535, 0.3264, 0.3752, 0.4483, 0.4535, 0.5873, 0.4943, 0.5431, 0.563, 0.4483, 0.4535, 0.1265, 0.3101, 0.2128, 0.3225, 0.1485, 0.4632, 0.2128, 0.6039, 0.1265, 0.6163, 0.1485, 0.4632, 0.2128, 0.3225, 0.2786, 0.3796, 0.1485, 0.4632, 0.0001147, 0.5068, 0.0001146, 0.4197, 0.1485, 0.4632, 0.1265, 0.6163, 0.04723, 0.5801, 0.1485, 0.4632, 0.04723, 0.5801, 0.0001147, 0.5068, 0.1485, 0.4632, 0.2786, 0.3796, 0.3032, 0.4632, 0.1485, 0.4632, 0.0001146, 0.4197, 0.04723, 0.3463, 0.1485, 0.4632, 0.3032, 0.4632, 0.2786, 0.5469, 0.1485, 0.4632, 0.04723, 0.3463, 0.1265, 0.3101, 0.1485, 0.4632, 0.4789, 0.001293, 0.4741, 0.01981, 0.4705, 0.01914, 0.4724, 0.0001037, 0.5026, 0.03919, 0.4954, 0.05712, 0.4919, 0.05592, 0.4962, 0.0372, 0.4962, 0.0372, 0.4919, 0.05592, 0.4883, 0.05529, 0.4898, 0.03622, 0.4898, 0.03622, 0.4883, 0.05529, 0.4846, 0.05531, 0.4832, 0.03622, 0.4832, 0.03622, 0.4846, 0.05531, 0.481, 0.0559, 0.4768, 0.03719, 0.4768, 0.03719, 0.481, 0.0559, 0.4775, 0.05699, 0.4704, 0.03915, 0.5048, 0.02062, 0.4885, 0.03055, 0.4863, 0.02757, 0.501, 0.01525, 0.501, 0.01525, 0.4863, 0.02757, 0.4837, 0.02494, 0.4963, 0.01052, 0.4963, 0.01052, 0.4837, 0.02494, 0.4808, 0.02274, 0.491, 0.006565, 0.491, 0.006565, 0.4808, 0.02274, 0.4775, 0.02101, 0.4852, 0.003464, 0.4852, 0.003464, 0.4775, 0.02101, 0.4741, 0.01981, 0.4789, 0.001293, 0.1144, 0.9015, 0.1193, 0.9986, 0.1127, 0.9991, 0.1029, 0.9022, 0.1259, 0.9013, 0.126, 0.9984, 0.1193, 0.9986, 0.1144, 0.9015, 0.1375, 0.9015, 0.1326, 0.9986, 0.126, 0.9984, 0.1259, 0.9013, 0.149, 0.9022, 0.1392, 0.9991, 0.1326, 0.9986, 0.1375, 0.9015, 0.1606, 0.9034, 0.1458, 0.9999, 0.1392, 0.9991, 0.149, 0.9022, 0.3158, 0.8982, 0.3201, 0.9952, 0.3135, 0.9957, 0.3043, 0.8988, 0.3274, 0.8981, 0.3267, 0.9951, 0.3201, 0.9952, 0.3158, 0.8982, 0.3389, 0.8985, 0.3333, 0.9953, 0.3267, 0.9951, 0.3274, 0.8981, 0.3504, 0.8993, 0.3399, 0.9959, 0.3333, 0.9953, 0.3389, 0.8985, 0.3619, 0.9006, 0.3465, 0.9968, 0.3399, 0.9959, 0.3504, 0.8993, 0.1029, 0.9022, 0.1127, 0.9991, 0.1062, 0.9999, 0.09134, 0.9034, 0.05714, 0.07087, 0.07143, 0.1284, 0.04556, 0.1332, 0.02628, 0.0817, 0.4448, 0.07845, 0.4249, 0.1329, 0.3992, 0.1279, 0.4116, 0.06799, 0.4116, 0.06799, 0.3992, 0.1279, 0.3722, 0.1248, 0.3769, 0.06255, 0.3769, 0.06255, 0.3722, 0.1248, 0.3448, 0.1239, 0.342, 0.06189, 0.342, 0.06189, 0.3448, 0.1239, 0.3177, 0.1252, 0.3077, 0.06584, 0.3077, 0.06584, 0.3177, 0.1252, 0.2914, 0.1285, 0.2753, 0.07443, 0.2266, 0.07974, 0.2066, 0.1333, 0.1808, 0.1284, 0.1938, 0.06897, 0.1938, 0.06897, 0.1808, 0.1284, 0.1537, 0.1253, 0.1596, 0.06299, 0.1596, 0.06299, 0.1537, 0.1253, 0.1261, 0.1243, 0.1248, 0.06146, 0.1248, 0.06146, 0.1261, 0.1243, 0.09844, 0.1254, 0.09034, 0.06413, 0.09034, 0.06413, 0.09844, 0.1254, 0.07143, 0.1284, 0.05714, 0.07087, 0.07143, 0.1284, 0.09041, 0.696, 0.07248, 0.697, 0.04556, 0.1332, 0.4249, 0.1329, 0.3841, 0.695, 0.3664, 0.6936, 0.3992, 0.1279, 0.3992, 0.1279, 0.3664, 0.6936, 0.3487, 0.6926, 0.3722, 0.1248, 0.3722, 0.1248, 0.3487, 0.6926, 0.331, 0.692, 0.3448, 0.1239, 0.3448, 0.1239, 0.331, 0.692, 0.3132, 0.6918, 0.3177, 0.1252, 0.3177, 0.1252, 0.3132, 0.6918, 0.2953, 0.6921, 0.2914, 0.1285, 0.2066, 0.1333, 0.1792, 0.697, 0.1615, 0.696, 0.1808, 0.1284, 0.1808, 0.1284, 0.1615, 0.696, 0.1437, 0.6953, 0.1537, 0.1253, 0.1537, 0.1253, 0.1437, 0.6953, 0.1259, 0.6951, 0.1261, 0.1243, 0.1261, 0.1243, 0.1259, 0.6951, 0.1082, 0.6953, 0.09844, 0.1254, 0.09844, 0.1254, 0.1082, 0.6953, 0.09041, 0.696, 0.07143, 0.1284, 0.09041, 0.696, 0.1029, 0.9022, 0.09134, 0.9034, 0.07248, 0.697, 0.3841, 0.695, 0.3619, 0.9006, 0.3504, 0.8993, 0.3664, 0.6936, 0.3664, 0.6936, 0.3504, 0.8993, 0.3389, 0.8985, 0.3487, 0.6926, 0.3487, 0.6926, 0.3389, 0.8985, 0.3274, 0.8981, 0.331, 0.692, 0.331, 0.692, 0.3274, 0.8981, 0.3158, 0.8982, 0.3132, 0.6918, 0.3132, 0.6918, 0.3158, 0.8982, 0.3043, 0.8988, 0.2953, 0.6921, 0.1792, 0.697, 0.1606, 0.9034, 0.149, 0.9022, 0.1615, 0.696, 0.1615, 0.696, 0.149, 0.9022, 0.1375, 0.9015, 0.1437, 0.6953, 0.1437, 0.6953, 0.1375, 0.9015, 0.1259, 0.9013, 0.1259, 0.6951, 0.1259, 0.6951, 0.1259, 0.9013, 0.1144, 0.9015, 0.1082, 0.6953, 0.1082, 0.6953, 0.1144, 0.9015, 0.1029, 0.9022, 0.09041, 0.696, 0.08026, 0.004575, 0.09034, 0.06413, 0.05714, 0.07087, 0.03915, 0.0146, 0.1227, 0.0001037, 0.1248, 0.06146, 0.09034, 0.06413, 0.08026, 0.004575, 0.1661, 0.001321, 0.1596, 0.06299, 0.1248, 0.06146, 0.1227, 0.0001037, 0.2098, 0.008937, 0.1938, 0.06897, 0.1596, 0.06299, 0.1661, 0.001321, 0.2526, 0.02418, 0.2266, 0.07974, 0.1938, 0.06897, 0.2098, 0.008937, 0.2944, 0.006526, 0.3077, 0.06584, 0.2753, 0.07443, 0.2528, 0.01954, 0.3377, 0.0001037, 0.342, 0.06189, 0.3077, 0.06584, 0.2944, 0.006526, 0.3821, 0.0001037, 0.3769, 0.06255, 0.342, 0.06189, 0.3377, 0.0001037, 0.4266, 0.006963, 0.4116, 0.06799, 0.3769, 0.06255, 0.3821, 0.0001037, 0.4702, 0.02168, 0.4448, 0.07845, 0.4116, 0.06799, 0.4266, 0.006963, 0.03915, 0.0146, 0.05714, 0.07087, 0.02628, 0.0817, 0.0001037, 0.03058, 0.4775, 0.02102, 0.4806, 0.02291, 0.4805, 0.02297, 0.4775, 0.02108, 0.4806, 0.02291, 0.4833, 0.02541, 0.4832, 0.02546, 0.4805, 0.02297, 0.4833, 0.02541, 0.4855, 0.02838, 0.4855, 0.02843, 0.4832, 0.02546, 0.4856, 0.0284, 0.4869, 0.03193, 0.4868, 0.03195, 0.4855, 0.02843, 0.4776, 0.05759, 0.481, 0.0559, 0.481, 0.05596, 0.4777, 0.05765, 0.481, 0.0559, 0.4846, 0.05531, 0.4846, 0.05537, 0.481, 0.05596, 0.4846, 0.05531, 0.4883, 0.05529, 0.4883, 0.05535, 0.4846, 0.05537, 0.4705, 0.01914, 0.4741, 0.01981, 0.4741, 0.01987, 0.4704, 0.01921, 0.4883, 0.05529, 0.4919, 0.05592, 0.4919, 0.05598, 0.4883, 0.05535, 0.4741, 0.01981, 0.4775, 0.02102, 0.4775, 0.02108, 0.4741, 0.01987, 0.4919, 0.05592, 0.4954, 0.05712, 0.4954, 0.05718, 0.4919, 0.05598, 0.4777, 0.05765, 0.481, 0.05596, 0.4869, 0.0718, 0.4883, 0.05535, 0.4919, 0.05598, 0.4869, 0.0718, 0.4775, 0.02108, 0.4805, 0.02297, 0.4704, 0.03602, 0.4855, 0.02843, 0.4868, 0.03195, 0.4704, 0.03602, 0.4846, 0.05537, 0.4883, 0.05535, 0.4869, 0.0718, 0.4741, 0.01987, 0.4775, 0.02108, 0.4704, 0.03602, 0.4704, 0.01921, 0.4741, 0.01987, 0.4704, 0.03602, 0.4832, 0.02546, 0.4855, 0.02843, 0.4704, 0.03602, 0.481, 0.05596, 0.4846, 0.05537, 0.4869, 0.0718, 0.4919, 0.05598, 0.4954, 0.05718, 0.4869, 0.0718, 0.4805, 0.02297, 0.4832, 0.02546, 0.4704, 0.03602, 0.6174, 0.1716, 0.6176, 0.05946, 0.7079, 0.05706, 0.7087, 0.1713, 0.8985, 0.1704, 0.8955, 0.04764, 0.9999, 0.03465, 0.9999, 0.1712, 0.004987, 0.1549, 0.01254, 0.04006, 0.102, 0.05366, 0.09338, 0.16, 0.09338, 0.16, 0.102, 0.05366, 0.1857, 0.05872, 0.18, 0.1641, 0.18, 0.1641, 0.1857, 0.05872, 0.2699, 0.06092, 0.2659, 0.1671, 0.2659, 0.1671, 0.2699, 0.06092, 0.355, 0.0618, 0.3522, 0.1692, 0.3522, 0.1692, 0.355, 0.0618, 0.4413, 0.06178, 0.4394, 0.1706, 0.4394, 0.1706, 0.4413, 0.06178, 0.5288, 0.061, 0.5278, 0.1714, 0.5278, 0.1714, 0.5288, 0.061, 0.6176, 0.05946, 0.6174, 0.1716, 0.802, 0.1707, 0.8001, 0.05346, 0.8955, 0.04764, 0.8985, 0.1704, 0.7075, 0.2809, 0.7087, 0.1713, 0.802, 0.1707, 0.8003, 0.2824, 0.3017, 0.4515, 0.2894, 0.5365, 0.1509, 0.4732, 0.7087, 0.1713, 0.7079, 0.05706, 0.8001, 0.05346, 0.802, 0.1707, 0.7075, 0.2809, 0.8003, 0.2824, 0.7996, 0.3148, 0.7069, 0.3129, 0.8001, 0.05346, 0.7079, 0.05706, 0.7068, 0.02624, 0.7983, 0.02191, 0.8003, 0.2824, 0.8949, 0.2852, 0.893, 0.3179, 0.7996, 0.3148, 0.8955, 0.04764, 0.8001, 0.05346, 0.7983, 0.02191, 0.8921, 0.01485, 0.8949, 0.2852, 0.9943, 0.2935, 0.9879, 0.3268, 0.893, 0.3179, 0.9999, 0.03465, 0.8955, 0.04764, 0.8921, 0.01485, 0.9892, 0.0001165, 0.0001165, 0.2654, 0.08976, 0.2644, 0.08975, 0.2945, 0.003496, 0.2966, 0.102, 0.05366, 0.01254, 0.04006, 0.02224, 0.0122, 0.1049, 0.02603, 0.08976, 0.2644, 0.1761, 0.2666, 0.1752, 0.2965, 0.08975, 0.2945, 0.1857, 0.05872, 0.102, 0.05366, 0.1049, 0.02603, 0.1869, 0.03058, 0.1761, 0.2666, 0.2622, 0.2697, 0.2611, 0.2997, 0.1752, 0.2965, 0.2699, 0.06092, 0.1857, 0.05872, 0.1869, 0.03058, 0.2703, 0.03236, 0.2622, 0.2697, 0.3489, 0.2727, 0.3479, 0.3031, 0.2611, 0.2997, 0.355, 0.0618, 0.2699, 0.06092, 0.2703, 0.03236, 0.3551, 0.03282, 0.3489, 0.2727, 0.4367, 0.2754, 0.4358, 0.3062, 0.3479, 0.3031, 0.4413, 0.06178, 0.355, 0.0618, 0.3551, 0.03282, 0.4411, 0.03238, 0.4367, 0.2754, 0.5257, 0.2777, 0.525, 0.3089, 0.4358, 0.3062, 0.5288, 0.061, 0.4413, 0.06178, 0.4411, 0.03238, 0.5284, 0.03118, 0.5257, 0.2777, 0.6159, 0.2795, 0.6154, 0.3111, 0.525, 0.3089, 0.6176, 0.05946, 0.5288, 0.061, 0.5284, 0.03118, 0.6169, 0.02918, 0.6159, 0.2795, 0.7075, 0.2809, 0.7069, 0.3129, 0.6154, 0.3111, 0.7079, 0.05706, 0.6176, 0.05946, 0.6169, 0.02918, 0.7068, 0.02624, 0.3019, 0.4327, 0.3474, 0.362, 0.4451, 0.4748, 0.8003, 0.2824, 0.802, 0.1707, 0.8985, 0.1704, 0.8949, 0.2852, 0.5257, 0.2777, 0.5278, 0.1714, 0.6174, 0.1716, 0.6159, 0.2795, 0.4367, 0.2754, 0.4394, 0.1706, 0.5278, 0.1714, 0.5257, 0.2777, 0.3489, 0.2727, 0.3522, 0.1692, 0.4394, 0.1706, 0.4367, 0.2754, 0.2622, 0.2697, 0.2659, 0.1671, 0.3522, 0.1692, 0.3489, 0.2727, 0.1761, 0.2666, 0.18, 0.1641, 0.2659, 0.1671, 0.2622, 0.2697, 0.08976, 0.2644, 0.09338, 0.16, 0.18, 0.1641, 0.1761, 0.2666, 0.0001165, 0.2654, 0.004987, 0.1549, 0.09338, 0.16, 0.08976, 0.2644, 0.8949, 0.2852, 0.8985, 0.1704, 0.9999, 0.1712, 0.9943, 0.2935, 0.6159, 0.2795, 0.6174, 0.1716, 0.7087, 0.1713, 0.7075, 0.2809, 0.4238, 0.6225, 0.3474, 0.5875, 0.4451, 0.4748, 0.5071, 0.339, 0.5706, 0.3941, 0.4451, 0.4748, 0.5071, 0.6105, 0.4238, 0.6225, 0.4451, 0.4748, 0.3474, 0.362, 0.4238, 0.3271, 0.4451, 0.4748, 0.4238, 0.3271, 0.5071, 0.339, 0.4451, 0.4748, 0.5706, 0.5554, 0.5071, 0.6105, 0.4451, 0.4748, 0.3019, 0.5168, 0.3019, 0.4327, 0.4451, 0.4748, 0.5943, 0.4748, 0.5706, 0.5554, 0.4451, 0.4748, 0.3474, 0.5875, 0.3019, 0.5168, 0.4451, 0.4748, 0.5706, 0.3941, 0.5943, 0.4748, 0.4451, 0.4748, 0.03577, 0.3735, 0.108, 0.3271, 0.1509, 0.4732, 0.2894, 0.5365, 0.2332, 0.6014, 0.1509, 0.4732, 0.108, 0.3271, 0.1938, 0.3271, 0.1509, 0.4732, 0.06854, 0.6014, 0.01233, 0.5365, 0.1509, 0.4732, 0.2332, 0.6014, 0.1509, 0.6255, 0.1509, 0.4732, 0.1509, 0.6255, 0.06854, 0.6014, 0.1509, 0.4732, 0.1938, 0.3271, 0.266, 0.3735, 0.1509, 0.4732, 0.01233, 0.5365, 0.0001165, 0.4515, 0.1509, 0.4732, 0.266, 0.3735, 0.3017, 0.4515, 0.1509, 0.4732, 0.0001165, 0.4515, 0.03577, 0.3735, 0.1509, 0.4732, 0.6231, 0.1387, 0.6266, 0.02885, 0.7161, 0.03105, 0.7107, 0.1418, 0.8904, 0.155, 0.8994, 0.03802, 0.9999, 0.03781, 0.9852, 0.1664, 0.007943, 0.1633, 0.0001137, 0.04253, 0.09557, 0.04427, 0.1003, 0.1558, 0.1003, 0.1558, 0.09557, 0.04427, 0.1842, 0.04018, 0.1893, 0.1494, 0.1893, 0.1494, 0.1842, 0.04018, 0.2722, 0.0354, 0.2764, 0.1441, 0.2764, 0.1441, 0.2722, 0.0354, 0.3604, 0.03152, 0.3629, 0.1403, 0.3629, 0.1403, 0.3604, 0.03152, 0.4488, 0.02904, 0.4494, 0.1381, 0.4494, 0.1381, 0.4488, 0.02904, 0.5375, 0.02815, 0.5361, 0.1375, 0.5361, 0.1375, 0.5375, 0.02815, 0.6266, 0.02885, 0.6231, 0.1387, 0.7994, 0.147, 0.8066, 0.03443, 0.8994, 0.03802, 0.8904, 0.155, 0.7044, 0.2446, 0.7107, 0.1418, 0.7994, 0.147, 0.7897, 0.2507, 0.3002, 0.4217, 0.3002, 0.508, 0.1533, 0.4648, 0.7107, 0.1418, 0.7161, 0.03105, 0.8066, 0.03443, 0.7994, 0.147, 0.7044, 0.2446, 0.7897, 0.2507, 0.7866, 0.2838, 0.7025, 0.2778, 0.8066, 0.03443, 0.7161, 0.03105, 0.7169, 0.002701, 0.8076, 0.005682, 0.7897, 0.2507, 0.8757, 0.2608, 0.8702, 0.2936, 0.7866, 0.2838, 0.8994, 0.03802, 0.8066, 0.03443, 0.8076, 0.005682, 0.8997, 0.00832, 0.8757, 0.2608, 0.9665, 0.2803, 0.9537, 0.313, 0.8702, 0.2936, 0.9999, 0.03781, 0.8994, 0.03802, 0.8997, 0.00832, 0.9949, 0.006081, 0.02022, 0.2787, 0.111, 0.2618, 0.1163, 0.2953, 0.0321, 0.313, 0.09557, 0.04427, 0.0001137, 0.04253, 0.005298, 0.0139, 0.09518, 0.01676, 0.111, 0.2618, 0.1967, 0.2522, 0.1999, 0.2851, 0.1163, 0.2953, 0.1842, 0.04018, 0.09557, 0.04427, 0.09518, 0.01676, 0.1827, 0.01257, 0.1967, 0.2522, 0.2813, 0.2459, 0.2833, 0.2787, 0.1999, 0.2851, 0.2722, 0.0354, 0.1842, 0.04018, 0.1827, 0.01257, 0.2708, 0.007682, 0.2813, 0.2459, 0.3656, 0.2419, 0.3667, 0.2748, 0.2833, 0.2787, 0.3604, 0.03152, 0.2722, 0.0354, 0.2708, 0.007682, 0.3593, 0.003694, 0.3656, 0.2419, 0.4499, 0.2398, 0.4504, 0.2728, 0.3667, 0.2748, 0.4488, 0.02904, 0.3604, 0.03152, 0.3593, 0.003694, 0.4482, 0.001116, 0.4499, 0.2398, 0.5345, 0.2396, 0.5342, 0.2726, 0.4504, 0.2728, 0.5375, 0.02815, 0.4488, 0.02904, 0.4482, 0.001116, 0.5374, 0.0001137, 0.5345, 0.2396, 0.6193, 0.2411, 0.6183, 0.2742, 0.5342, 0.2726, 0.6266, 0.02885, 0.5375, 0.02815, 0.5374, 0.0001137, 0.627, 0.0006918, 0.6193, 0.2411, 0.7044, 0.2446, 0.7025, 0.2778, 0.6183, 0.2742, 0.7161, 0.03105, 0.6266, 0.02885, 0.627, 0.0006918, 0.7169, 0.002701, 0.3635, 0.3355, 0.4393, 0.3132, 0.4393, 0.4535, 0.7897, 0.2507, 0.7994, 0.147, 0.8904, 0.155, 0.8757, 0.2608, 0.5345, 0.2396, 0.5361, 0.1375, 0.6231, 0.1387, 0.6193, 0.2411, 0.4499, 0.2398, 0.4494, 0.1381, 0.5361, 0.1375, 0.5345, 0.2396, 0.3656, 0.2419, 0.3629, 0.1403, 0.4494, 0.1381, 0.4499, 0.2398, 0.2813, 0.2459, 0.2764, 0.1441, 0.3629, 0.1403, 0.3656, 0.2419, 0.1967, 0.2522, 0.1893, 0.1494, 0.2764, 0.1441, 0.2813, 0.2459, 0.111, 0.2618, 0.1003, 0.1558, 0.1893, 0.1494, 0.1967, 0.2522, 0.02022, 0.2787, 0.007943, 0.1633, 0.1003, 0.1558, 0.111, 0.2618, 0.8757, 0.2608, 0.8904, 0.155, 0.9852, 0.1664, 0.9665, 0.2803, 0.6193, 0.2411, 0.6231, 0.1387, 0.7107, 0.1418, 0.7044, 0.2446, 0.3333, 0.5453, 0.3005, 0.4734, 0.4393, 0.4535, 0.5669, 0.3952, 0.5781, 0.4734, 0.4393, 0.4535, 0.3998, 0.588, 0.3333, 0.5453, 0.4393, 0.4535, 0.4393, 0.3132, 0.5151, 0.3355, 0.4393, 0.4535, 0.5151, 0.3355, 0.5669, 0.3952, 0.4393, 0.4535, 0.4788, 0.588, 0.3998, 0.588, 0.4393, 0.4535, 0.3117, 0.3952, 0.3635, 0.3355, 0.4393, 0.4535, 0.5453, 0.5453, 0.4788, 0.588, 0.4393, 0.4535, 0.3005, 0.4734, 0.3117, 0.3952, 0.4393, 0.4535, 0.5781, 0.4734, 0.5453, 0.5453, 0.4393, 0.4535, 0.02443, 0.382, 0.08965, 0.3255, 0.1533, 0.4648, 0.3002, 0.508, 0.2536, 0.5806, 0.1533, 0.4648, 0.08965, 0.3255, 0.1751, 0.3132, 0.1533, 0.4648, 0.08965, 0.6042, 0.02443, 0.5477, 0.1533, 0.4648, 0.2536, 0.5806, 0.1751, 0.6165, 0.1533, 0.4648, 0.1751, 0.6165, 0.08965, 0.6042, 0.1533, 0.4648, 0.1751, 0.3132, 0.2536, 0.3491, 0.1533, 0.4648, 0.02443, 0.5477, 0.0001137, 0.4648, 0.1533, 0.4648, 0.2536, 0.3491, 0.3002, 0.4217, 0.1533, 0.4648, 0.0001137, 0.4648, 0.02443, 0.382, 0.1533, 0.4648, 0.6179, 0.1559, 0.6194, 0.04462, 0.7097, 0.04418, 0.7077, 0.157, 0.8935, 0.163, 0.8962, 0.04213, 0.9999, 0.03458, 0.9928, 0.1693, 0.0001152, 0.1627, 0.0001153, 0.04295, 0.09378, 0.05121, 0.09186, 0.1612, 0.09186, 0.1612, 0.09378, 0.05121, 0.1805, 0.05165, 0.1805, 0.1596, 0.1805, 0.1596, 0.1805, 0.05165, 0.2671, 0.05009, 0.2675, 0.158, 0.2675, 0.158, 0.2671, 0.05009, 0.3541, 0.04823, 0.3543, 0.1567, 0.3543, 0.1567, 0.3541, 0.04823, 0.4417, 0.0466, 0.4415, 0.1559, 0.4415, 0.1559, 0.4417, 0.0466, 0.5302, 0.04539, 0.5293, 0.1556, 0.5293, 0.1556, 0.5302, 0.04539, 0.6194, 0.04462, 0.6179, 0.1559, 0.7991, 0.1592, 0.8015, 0.04372, 0.8962, 0.04213, 0.8935, 0.163, 0.7039, 0.2635, 0.7077, 0.157, 0.7991, 0.1592, 0.7932, 0.2672, 0.3016, 0.4476, 0.2894, 0.5326, 0.1509, 0.4693, 0.7077, 0.157, 0.7097, 0.04418, 0.8015, 0.04372, 0.7991, 0.1592, 0.7039, 0.2635, 0.7932, 0.2672, 0.7913, 0.3008, 0.7028, 0.2969, 0.8015, 0.04372, 0.7097, 0.04418, 0.7095, 0.01355, 0.801, 0.01248, 0.7932, 0.2672, 0.8838, 0.274, 0.8798, 0.3075, 0.7913, 0.3008, 0.8962, 0.04213, 0.8015, 0.04372, 0.801, 0.01248, 0.8944, 0.009708, 0.8838, 0.274, 0.9798, 0.2891, 0.9692, 0.3229, 0.8798, 0.3075, 0.9999, 0.03458, 0.8962, 0.04213, 0.8944, 0.009708, 0.9912, 0.0001152, 0.004698, 0.2778, 0.09616, 0.2675, 0.09919, 0.3002, 0.01323, 0.3116, 0.09378, 0.05121, 0.0001153, 0.04295, 0.008301, 0.01354, 0.09513, 0.02259, 0.09616, 0.2675, 0.1829, 0.2629, 0.1843, 0.2952, 0.09919, 0.3002, 0.1805, 0.05165, 0.09378, 0.05121, 0.09513, 0.02259, 0.1803, 0.02274, 0.1829, 0.2629, 0.2687, 0.2606, 0.2693, 0.2929, 0.1843, 0.2952, 0.2671, 0.05009, 0.1805, 0.05165, 0.1803, 0.02274, 0.2665, 0.02092, 0.2687, 0.2606, 0.3545, 0.2596, 0.3547, 0.292, 0.2693, 0.2929, 0.3541, 0.04823, 0.2671, 0.05009, 0.2665, 0.02092, 0.3535, 0.01881, 0.3545, 0.2596, 0.4409, 0.2594, 0.4407, 0.292, 0.3547, 0.292, 0.4417, 0.0466, 0.3541, 0.04823, 0.3535, 0.01881, 0.4412, 0.01693, 0.4409, 0.2594, 0.5278, 0.26, 0.5274, 0.2929, 0.4407, 0.292, 0.5302, 0.04539, 0.4417, 0.0466, 0.4412, 0.01693, 0.5298, 0.01545, 0.5278, 0.26, 0.6155, 0.2613, 0.6148, 0.2944, 0.5274, 0.2929, 0.6194, 0.04462, 0.5302, 0.04539, 0.5298, 0.01545, 0.6192, 0.01438, 0.6155, 0.2613, 0.7039, 0.2635, 0.7028, 0.2969, 0.6148, 0.2944, 0.7097, 0.04418, 0.6194, 0.04462, 0.6192, 0.01438, 0.7095, 0.01355, 0.4666, 0.3232, 0.5406, 0.3569, 0.4461, 0.4659, 0.7932, 0.2672, 0.7991, 0.1592, 0.8935, 0.163, 0.8838, 0.274, 0.5278, 0.26, 0.5293, 0.1556, 0.6179, 0.1559, 0.6155, 0.2613, 0.4409, 0.2594, 0.4415, 0.1559, 0.5293, 0.1556, 0.5278, 0.26, 0.3545, 0.2596, 0.3543, 0.1567, 0.4415, 0.1559, 0.4409, 0.2594, 0.2687, 0.2606, 0.2675, 0.158, 0.3543, 0.1567, 0.3545, 0.2596, 0.1829, 0.2629, 0.1805, 0.1596, 0.2675, 0.158, 0.2687, 0.2606, 0.09616, 0.2675, 0.09186, 0.1612, 0.1805, 0.1596, 0.1829, 0.2629, 0.004698, 0.2778, 0.0001152, 0.1627, 0.09186, 0.1612, 0.09616, 0.2675, 0.8838, 0.274, 0.8935, 0.163, 0.9928, 0.1693, 0.9798, 0.2891, 0.6155, 0.2613, 0.6179, 0.1559, 0.7077, 0.157, 0.7039, 0.2635, 0.3019, 0.4659, 0.3248, 0.3879, 0.4461, 0.4659, 0.5845, 0.5066, 0.5406, 0.5749, 0.4461, 0.4659, 0.3248, 0.5439, 0.3019, 0.4659, 0.4461, 0.4659, 0.5406, 0.3569, 0.5845, 0.4253, 0.4461, 0.4659, 0.5845, 0.4253, 0.5845, 0.5066, 0.4461, 0.4659, 0.3862, 0.5971, 0.3248, 0.5439, 0.4461, 0.4659, 0.3862, 0.3347, 0.4666, 0.3232, 0.4461, 0.4659, 0.4666, 0.6087, 0.3862, 0.5971, 0.4461, 0.4659, 0.3248, 0.3879, 0.3862, 0.3347, 0.4461, 0.4659, 0.5406, 0.5749, 0.4666, 0.6087, 0.4461, 0.4659, 0.03577, 0.3696, 0.108, 0.3232, 0.1509, 0.4693, 0.2894, 0.5326, 0.2332, 0.5974, 0.1509, 0.4693, 0.108, 0.3232, 0.1938, 0.3232, 0.1509, 0.4693, 0.06853, 0.5974, 0.01233, 0.5326, 0.1509, 0.4693, 0.2332, 0.5974, 0.1509, 0.6216, 0.1509, 0.4693, 0.1509, 0.6216, 0.06853, 0.5974, 0.1509, 0.4693, 0.1938, 0.3232, 0.266, 0.3696, 0.1509, 0.4693, 0.01233, 0.5326, 0.0001152, 0.4476, 0.1509, 0.4693, 0.266, 0.3696, 0.3016, 0.4476, 0.1509, 0.4693, 0.0001152, 0.4476, 0.03577, 0.3696, 0.1509, 0.4693, 0.6194, 0.1399, 0.6226, 0.02865, 0.7129, 0.03023, 0.7085, 0.1426, 0.8918, 0.153, 0.8984, 0.03412, 0.9999, 0.03173, 0.9883, 0.1619, 0.002665, 0.1462, 0.0001146, 0.02785, 0.09358, 0.03327, 0.09361, 0.1434, 0.09361, 0.1434, 0.09358, 0.03327, 0.1811, 0.03256, 0.1821, 0.1411, 0.1821, 0.1411, 0.1811, 0.03256, 0.2684, 0.03063, 0.2692, 0.1392, 0.2692, 0.1392, 0.2684, 0.03063, 0.3561, 0.02896, 0.3562, 0.138, 0.3562, 0.138, 0.3561, 0.02896, 0.4443, 0.028, 0.4434, 0.1376, 0.4434, 0.1376, 0.4443, 0.028, 0.5332, 0.02788, 0.5311, 0.1382, 0.5311, 0.1382, 0.5332, 0.02788, 0.6226, 0.02865, 0.6194, 0.1399, 0.799, 0.1468, 0.8044, 0.03234, 0.8984, 0.03412, 0.8918, 0.153, 0.703, 0.2481, 0.7085, 0.1426, 0.799, 0.1468, 0.7911, 0.2534, 0.2786, 0.5469, 0.2128, 0.6039, 0.1485, 0.4632, 0.7085, 0.1426, 0.7129, 0.03023, 0.8044, 0.03234, 0.799, 0.1468, 0.703, 0.2481, 0.7911, 0.2534, 0.7886, 0.2855, 0.7014, 0.2801, 0.8044, 0.03234, 0.7129, 0.03023, 0.7134, 0.001956, 0.8048, 0.003595, 0.7911, 0.2534, 0.88, 0.2618, 0.8758, 0.2938, 0.7886, 0.2855, 0.8984, 0.03412, 0.8044, 0.03234, 0.8048, 0.003595, 0.898, 0.004409, 0.88, 0.2618, 0.9734, 0.2778, 0.9635, 0.3099, 0.8758, 0.2938, 0.9999, 0.03173, 0.8984, 0.03412, 0.898, 0.004409, 0.9944, 0.0001155, 0.008118, 0.2595, 0.09866, 0.2492, 0.1016, 0.2808, 0.01592, 0.2921, 0.09358, 0.03327, 0.0001146, 0.02785, 0.00611, 0.0002615, 0.09423, 0.006474, 0.09866, 0.2492, 0.1851, 0.2443, 0.1865, 0.2755, 0.1016, 0.2808, 0.1811, 0.03256, 0.09358, 0.03327, 0.09423, 0.006474, 0.1806, 0.005543, 0.1851, 0.2443, 0.2706, 0.2418, 0.2713, 0.273, 0.1865, 0.2755, 0.2684, 0.03063, 0.1811, 0.03256, 0.1806, 0.005543, 0.2678, 0.003433, 0.2706, 0.2418, 0.3562, 0.2408, 0.3563, 0.272, 0.2713, 0.273, 0.3561, 0.02896, 0.2684, 0.03063, 0.2678, 0.003433, 0.3556, 0.001577, 0.3562, 0.2408, 0.4421, 0.2409, 0.4418, 0.2724, 0.3563, 0.272, 0.4443, 0.028, 0.3561, 0.02896, 0.3556, 0.001577, 0.4441, 0.0004222, 0.4421, 0.2409, 0.5285, 0.2422, 0.5279, 0.2738, 0.4418, 0.2724, 0.5332, 0.02788, 0.4443, 0.028, 0.4441, 0.0004222, 0.5332, 0.0001146, 0.5285, 0.2422, 0.6155, 0.2445, 0.6144, 0.2763, 0.5279, 0.2738, 0.6226, 0.02865, 0.5332, 0.02788, 0.5332, 0.0001146, 0.6229, 0.0006657, 0.6155, 0.2445, 0.703, 0.2481, 0.7014, 0.2801, 0.6144, 0.2763, 0.7129, 0.03023, 0.6226, 0.02865, 0.6229, 0.0006657, 0.7134, 0.001956, 0.3881, 0.3218, 0.4689, 0.3101, 0.4483, 0.4535, 0.7911, 0.2534, 0.799, 0.1468, 0.8918, 0.153, 0.88, 0.2618, 0.5285, 0.2422, 0.5311, 0.1382, 0.6194, 0.1399, 0.6155, 0.2445, 0.4421, 0.2409, 0.4434, 0.1376, 0.5311, 0.1382, 0.5285, 0.2422, 0.3562, 0.2408, 0.3562, 0.138, 0.4434, 0.1376, 0.4421, 0.2409, 0.2706, 0.2418, 0.2692, 0.1392, 0.3562, 0.138, 0.3562, 0.2408, 0.1851, 0.2443, 0.1821, 0.1411, 0.2692, 0.1392, 0.2706, 0.2418, 0.09866, 0.2492, 0.09361, 0.1434, 0.1821, 0.1411, 0.1851, 0.2443, 0.008118, 0.2595, 0.002665, 0.1462, 0.09361, 0.1434, 0.09866, 0.2492, 0.88, 0.2618, 0.8918, 0.153, 0.9883, 0.1619, 0.9734, 0.2778, 0.6155, 0.2445, 0.6194, 0.1399, 0.7085, 0.1426, 0.703, 0.2481, 0.3264, 0.5318, 0.3034, 0.4535, 0.4483, 0.4535, 0.5873, 0.4127, 0.5873, 0.4943, 0.4483, 0.4535, 0.3881, 0.5853, 0.3264, 0.5318, 0.4483, 0.4535, 0.4689, 0.3101, 0.5431, 0.344, 0.4483, 0.4535, 0.5431, 0.344, 0.5873, 0.4127, 0.4483, 0.4535, 0.4689, 0.5969, 0.3881, 0.5853, 0.4483, 0.4535, 0.3264, 0.3752, 0.3881, 0.3218, 0.4483, 0.4535, 0.5431, 0.563, 0.4689, 0.5969, 0.4483, 0.4535, 0.3034, 0.4535, 0.3264, 0.3752, 0.4483, 0.4535, 0.5873, 0.4943, 0.5431, 0.563, 0.4483, 0.4535, 0.1265, 0.3101, 0.2128, 0.3225, 0.1485, 0.4632, 0.2128, 0.6039, 0.1265, 0.6163, 0.1485, 0.4632, 0.2128, 0.3225, 0.2786, 0.3796, 0.1485, 0.4632, 0.0001147, 0.5068, 0.0001146, 0.4197, 0.1485, 0.4632, 0.1265, 0.6163, 0.04723, 0.5801, 0.1485, 0.4632, 0.04723, 0.5801, 0.0001147, 0.5068, 0.1485, 0.4632, 0.2786, 0.3796, 0.3032, 0.4632, 0.1485, 0.4632, 0.0001146, 0.4197, 0.04723, 0.3463, 0.1485, 0.4632, 0.3032, 0.4632, 0.2786, 0.5469, 0.1485, 0.4632, 0.04723, 0.3463, 0.1265, 0.3101, 0.1485, 0.4632, 0.6179, 0.1559, 0.6194, 0.04462, 0.7097, 0.04418, 0.7077, 0.157, 0.8935, 0.163, 0.8962, 0.04213, 0.9999, 0.03458, 0.9928, 0.1693, 0.0001152, 0.1627, 0.0001153, 0.04295, 0.09378, 0.05121, 0.09186, 0.1612, 0.09186, 0.1612, 0.09378, 0.05121, 0.1805, 0.05165, 0.1805, 0.1596, 0.1805, 0.1596, 0.1805, 0.05165, 0.2671, 0.05009, 0.2675, 0.158, 0.2675, 0.158, 0.2671, 0.05009, 0.3541, 0.04823, 0.3543, 0.1567, 0.3543, 0.1567, 0.3541, 0.04823, 0.4417, 0.0466, 0.4415, 0.1559, 0.4415, 0.1559, 0.4417, 0.0466, 0.5302, 0.04539, 0.5293, 0.1556, 0.5293, 0.1556, 0.5302, 0.04539, 0.6194, 0.04462, 0.6179, 0.1559, 0.7991, 0.1592, 0.8015, 0.04372, 0.8962, 0.04213, 0.8935, 0.163, 0.7039, 0.2635, 0.7077, 0.157, 0.7991, 0.1592, 0.7932, 0.2672, 0.3016, 0.4476, 0.2894, 0.5326, 0.1509, 0.4693, 0.7077, 0.157, 0.7097, 0.04418, 0.8015, 0.04372, 0.7991, 0.1592, 0.7039, 0.2635, 0.7932, 0.2672, 0.7913, 0.3008, 0.7028, 0.2969, 0.8015, 0.04372, 0.7097, 0.04418, 0.7095, 0.01355, 0.801, 0.01248, 0.7932, 0.2672, 0.8838, 0.274, 0.8798, 0.3075, 0.7913, 0.3008, 0.8962, 0.04213, 0.8015, 0.04372, 0.801, 0.01248, 0.8944, 0.009708, 0.8838, 0.274, 0.9798, 0.2891, 0.9692, 0.3229, 0.8798, 0.3075, 0.9999, 0.03458, 0.8962, 0.04213, 0.8944, 0.009708, 0.9912, 0.0001152, 0.004698, 0.2778, 0.09616, 0.2675, 0.09919, 0.3002, 0.01323, 0.3116, 0.09378, 0.05121, 0.0001153, 0.04295, 0.008301, 0.01354, 0.09513, 0.02259, 0.09616, 0.2675, 0.1829, 0.2629, 0.1843, 0.2952, 0.09919, 0.3002, 0.1805, 0.05165, 0.09378, 0.05121, 0.09513, 0.02259, 0.1803, 0.02274, 0.1829, 0.2629, 0.2687, 0.2606, 0.2693, 0.2929, 0.1843, 0.2952, 0.2671, 0.05009, 0.1805, 0.05165, 0.1803, 0.02274, 0.2665, 0.02092, 0.2687, 0.2606, 0.3545, 0.2596, 0.3547, 0.292, 0.2693, 0.2929, 0.3541, 0.04823, 0.2671, 0.05009, 0.2665, 0.02092, 0.3535, 0.01881, 0.3545, 0.2596, 0.4409, 0.2594, 0.4407, 0.292, 0.3547, 0.292, 0.4417, 0.0466, 0.3541, 0.04823, 0.3535, 0.01881, 0.4412, 0.01693, 0.4409, 0.2594, 0.5278, 0.26, 0.5274, 0.2929, 0.4407, 0.292, 0.5302, 0.04539, 0.4417, 0.0466, 0.4412, 0.01693, 0.5298, 0.01545, 0.5278, 0.26, 0.6155, 0.2613, 0.6148, 0.2944, 0.5274, 0.2929, 0.6194, 0.04462, 0.5302, 0.04539, 0.5298, 0.01545, 0.6192, 0.01438, 0.6155, 0.2613, 0.7039, 0.2635, 0.7028, 0.2969, 0.6148, 0.2944, 0.7097, 0.04418, 0.6194, 0.04462, 0.6192, 0.01438, 0.7095, 0.01355, 0.4666, 0.3232, 0.5406, 0.3569, 0.4461, 0.4659, 0.7932, 0.2672, 0.7991, 0.1592, 0.8935, 0.163, 0.8838, 0.274, 0.5278, 0.26, 0.5293, 0.1556, 0.6179, 0.1559, 0.6155, 0.2613, 0.4409, 0.2594, 0.4415, 0.1559, 0.5293, 0.1556, 0.5278, 0.26, 0.3545, 0.2596, 0.3543, 0.1567, 0.4415, 0.1559, 0.4409, 0.2594, 0.2687, 0.2606, 0.2675, 0.158, 0.3543, 0.1567, 0.3545, 0.2596, 0.1829, 0.2629, 0.1805, 0.1596, 0.2675, 0.158, 0.2687, 0.2606, 0.09616, 0.2675, 0.09186, 0.1612, 0.1805, 0.1596, 0.1829, 0.2629, 0.004698, 0.2778, 0.0001152, 0.1627, 0.09186, 0.1612, 0.09616, 0.2675, 0.8838, 0.274, 0.8935, 0.163, 0.9928, 0.1693, 0.9798, 0.2891, 0.6155, 0.2613, 0.6179, 0.1559, 0.7077, 0.157, 0.7039, 0.2635, 0.3019, 0.4659, 0.3248, 0.3879, 0.4461, 0.4659, 0.5845, 0.5066, 0.5406, 0.5749, 0.4461, 0.4659, 0.3248, 0.5439, 0.3019, 0.4659, 0.4461, 0.4659, 0.5406, 0.3569, 0.5845, 0.4253, 0.4461, 0.4659, 0.5845, 0.4253, 0.5845, 0.5066, 0.4461, 0.4659, 0.3862, 0.5971, 0.3248, 0.5439, 0.4461, 0.4659, 0.3862, 0.3347, 0.4666, 0.3232, 0.4461, 0.4659, 0.4666, 0.6087, 0.3862, 0.5971, 0.4461, 0.4659, 0.3248, 0.3879, 0.3862, 0.3347, 0.4461, 0.4659, 0.5406, 0.5749, 0.4666, 0.6087, 0.4461, 0.4659, 0.03577, 0.3696, 0.108, 0.3232, 0.1509, 0.4693, 0.2894, 0.5326, 0.2332, 0.5974, 0.1509, 0.4693, 0.108, 0.3232, 0.1938, 0.3232, 0.1509, 0.4693, 0.06853, 0.5974, 0.01233, 0.5326, 0.1509, 0.4693, 0.2332, 0.5974, 0.1509, 0.6216, 0.1509, 0.4693, 0.1509, 0.6216, 0.06853, 0.5974, 0.1509, 0.4693, 0.1938, 0.3232, 0.266, 0.3696, 0.1509, 0.4693, 0.01233, 0.5326, 0.0001152, 0.4476, 0.1509, 0.4693, 0.266, 0.3696, 0.3016, 0.4476, 0.1509, 0.4693, 0.0001152, 0.4476, 0.03577, 0.3696, 0.1509, 0.4693])
me_marshmellow.materials.append(mat_material_006)
me_marshmellow.materials.append(mat_material_002)
me_marshmellow.materials.append(mat_material_001)
me_marshmellow.materials.append(mat_material_003)
me_marshmellow.materials.append(mat_material_004)
me_marshmellow.materials.append(mat_material_005)
me_marshmellow.materials.append(mat_material_000)
me_marshmellow.use_remesh_preserve_volume = False
me_marshmellow.use_remesh_preserve_attributes = False
me_marshmellow.use_mirror_vertex_groups = False
me_marshmellow.update()

# ---- curves / text
cu_beziercurve = bpy.data.curves.new('BezierCurve', 'CURVE')
cu_beziercurve.dimensions = '3D'
_sp = cu_beziercurve.splines.new('BEZIER'); _sp.bezier_points.add(2)
_sp.bezier_points.foreach_set('co', [-1.192e-08, 0.0, -1.0, 1.192e-08, 0.0, 1.0, -0.002882, 0.0, 3.91])
_sp.bezier_points.foreach_set('handle_left', [-1.789e-08, 0.0, -1.5, 0.0, 0.0, 0.0, -0.002883, 0.0, 2.91])
_sp.bezier_points.foreach_set('handle_right', [-5.962e-09, 0.0, -0.5, 2.385e-08, 0.0, 2.0, -0.002882, 0.0, 4.91])
for _p, _l, _r in zip(_sp.bezier_points, ['ALIGNED', 'ALIGNED', 'ALIGNED'], ['ALIGNED', 'ALIGNED', 'ALIGNED']): _p.handle_left_type = _l; _p.handle_right_type = _r
_sp.bezier_points.foreach_set('radius', [0.8165, 0.8165, 0.8165])
_sp.order_u = 0
_sp.order_v = 0
cu_beziercurve.use_path = True
cu_beziercurve.use_path_clamp = True
cu_beziercurve.bevel_resolution = 0
cu_beziercurve.fill_mode = 'HALF'

# ---- objects
ob_beziercurve = bpy.data.objects.new('BezierCurve', cu_beziercurve)
ob_marshmellow_tree = bpy.data.objects.new('Marshmellow Tree', me_marshmellow)

# ---- transforms, parenting, visibility, modifiers, constraints
ob_beziercurve.location = (0.0, 0.0, 0.0)
ob_beziercurve.lineart.crease_threshold = 0.0
ob_marshmellow_tree.location = (0.0, 0.0, 0.0)
ob_marshmellow_tree.lineart.crease_threshold = 0.0

# ---- collection membership
col_collection_1.objects.link(ob_beziercurve)
col_collection_1.objects.link(ob_marshmellow_tree)

# ---- scene / render settings (as saved in the file)
scene.frame_start = 1; scene.frame_end = 250; scene.frame_set(1)
scene.render.engine = 'CYCLES'
scene.render.resolution_percentage = 50
scene.render.dither_intensity = 0.0
scene.cycles.use_denoising = False
scene.cycles.samples = 128
scene.cycles.sampling_pattern = 'TABULATED_SOBOL'
scene.cycles.light_sampling_threshold = 0.0
scene.cycles.use_adaptive_sampling = False
scene.cycles.use_light_tree = False
scene.cycles.blur_glossy = 0.0
scene.cycles.sample_clamp_indirect = 0.0
scene.view_settings.view_transform = 'Standard'
bpy.context.view_layer.update()

# ---- added for rendering (the .blend has no active camera and no usable light): camera, sun
cam_auto = bpy.data.cameras.new('AutoCamera')
cam_auto.lens = 50.0
cam_auto.sensor_width = 36.0
cam_auto.clip_end = 1000.0
ob_auto_camera = bpy.data.objects.new('AutoCamera', cam_auto)
scene.collection.objects.link(ob_auto_camera)
ob_auto_camera.location = (9.74893, -11.7018, 11.0369)
ob_auto_camera.rotation_euler = (1.09748, -7.21219e-08, 0.694738)
scene.camera = ob_auto_camera
light_auto_sun = bpy.data.lights.new('AutoSun', 'SUN')
light_auto_sun.energy = 3.0
light_auto_sun.angle = 0.0523599
ob_auto_sun = bpy.data.objects.new('AutoSun', light_auto_sun)
scene.collection.objects.link(ob_auto_sun)
ob_auto_sun.rotation_euler = (0.872665, 0.174533, 0.523599)
bpy.context.view_layer.update()
